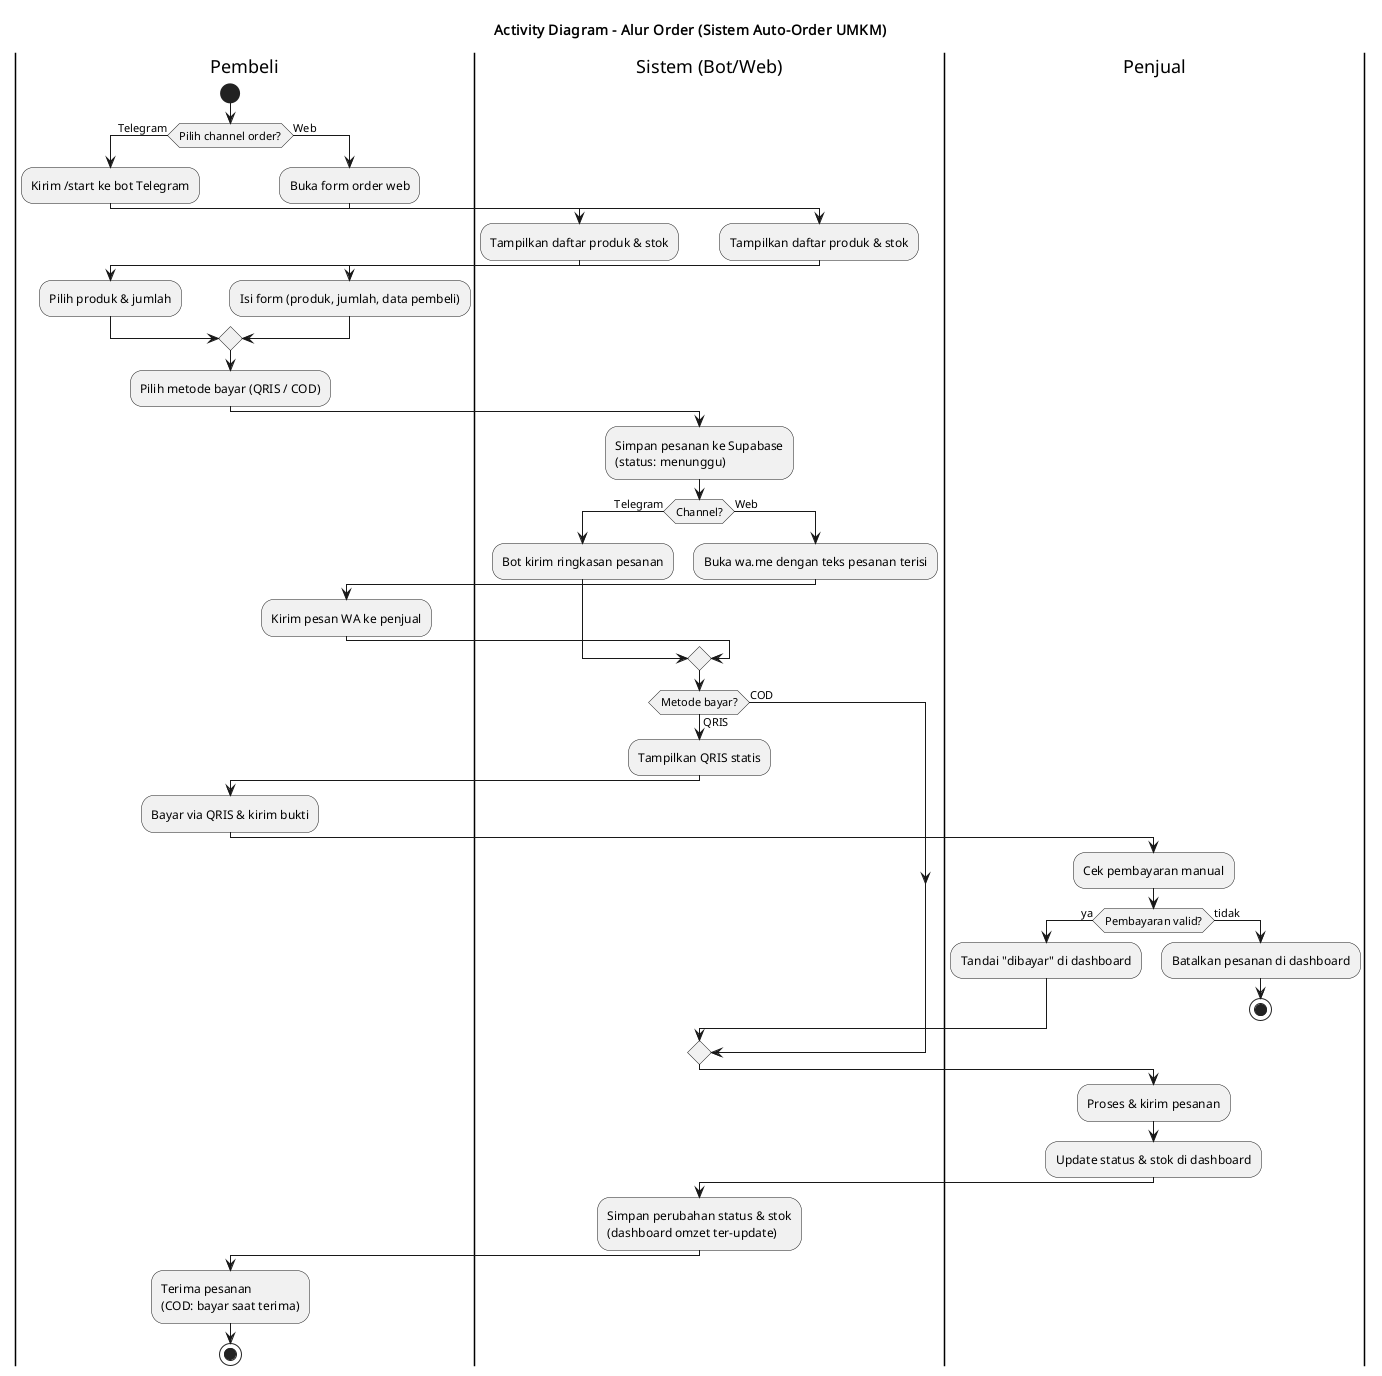

The diagram above was rendered by PlantUML. Its source (embedded in the PNG):
@startuml activity-order
title Activity Diagram - Alur Order (Sistem Auto-Order UMKM)
|Pembeli|
start
if (Pilih channel order?) then (Telegram)
  :Kirim /start ke bot Telegram;
  |Sistem (Bot/Web)|
  :Tampilkan daftar produk & stok;
  |Pembeli|
  :Pilih produk & jumlah;
else (Web)
  :Buka form order web;
  |Sistem (Bot/Web)|
  :Tampilkan daftar produk & stok;
  |Pembeli|
  :Isi form (produk, jumlah, data pembeli);
endif
:Pilih metode bayar (QRIS / COD);
|Sistem (Bot/Web)|
:Simpan pesanan ke Supabase\n(status: menunggu);
if (Channel?) then (Telegram)
  :Bot kirim ringkasan pesanan;
else (Web)
  :Buka wa.me dengan teks pesanan terisi;
  |Pembeli|
  :Kirim pesan WA ke penjual;
endif
|Sistem (Bot/Web)|
if (Metode bayar?) then (QRIS)
  :Tampilkan QRIS statis;
  |Pembeli|
  :Bayar via QRIS & kirim bukti;
  |Penjual|
  :Cek pembayaran manual;
  if (Pembayaran valid?) then (ya)
    :Tandai "dibayar" di dashboard;
  else (tidak)
    :Batalkan pesanan di dashboard;
    stop
  endif
else (COD)
endif
|Penjual|
:Proses & kirim pesanan;
:Update status & stok di dashboard;
|Sistem (Bot/Web)|
:Simpan perubahan status & stok\n(dashboard omzet ter-update);
|Pembeli|
:Terima pesanan\n(COD: bayar saat terima);
stop
@enduml